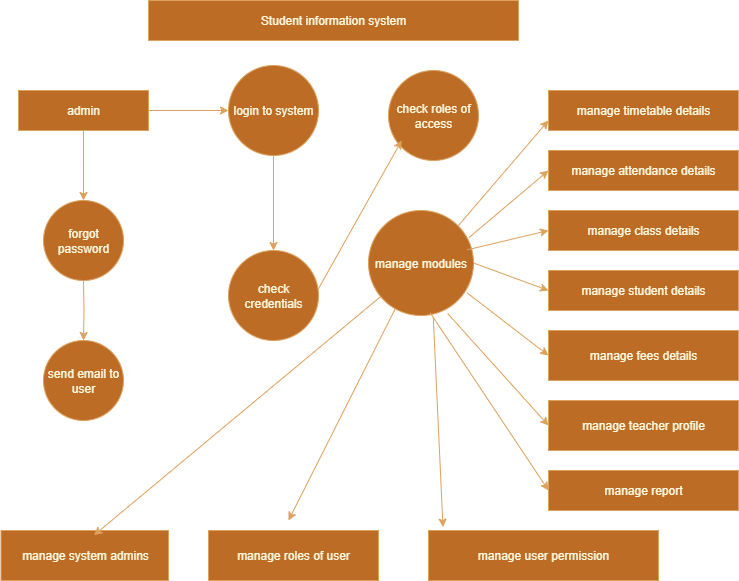

The diagram above was exported from draw.io. Its source (the exported page's mxGraphModel, read from the mxfile embedded in the PNG):
<mxGraphModel dx="1042" dy="562" grid="1" gridSize="10" guides="1" tooltips="1" connect="1" arrows="1" fold="1" page="1" pageScale="1" pageWidth="850" pageHeight="1100" math="0" shadow="0" adaptiveColors="none">
  <root>
    <mxCell id="0" />
    <mxCell id="1" parent="0" />
    <mxCell id="qfjd77vzV_or6vFhfeyh-1" value="Student information system" style="rounded=0;whiteSpace=wrap;html=1;labelBackgroundColor=none;fillColor=#BC6C25;strokeColor=#DDA15E;fontColor=#FEFAE0;" vertex="1" parent="1">
      <mxGeometry x="210" y="40" width="370" height="40" as="geometry" />
    </mxCell>
    <mxCell id="qfjd77vzV_or6vFhfeyh-13" value="" style="edgeStyle=orthogonalEdgeStyle;rounded=0;orthogonalLoop=1;jettySize=auto;html=1;labelBackgroundColor=none;strokeColor=#DDA15E;fontColor=default;" edge="1" parent="1" source="qfjd77vzV_or6vFhfeyh-2" target="qfjd77vzV_or6vFhfeyh-3">
      <mxGeometry relative="1" as="geometry" />
    </mxCell>
    <mxCell id="qfjd77vzV_or6vFhfeyh-28" value="" style="edgeStyle=orthogonalEdgeStyle;rounded=0;orthogonalLoop=1;jettySize=auto;html=1;labelBackgroundColor=none;strokeColor=#DDA15E;fontColor=default;" edge="1" parent="1" source="qfjd77vzV_or6vFhfeyh-2">
      <mxGeometry relative="1" as="geometry">
        <mxPoint x="145" y="240" as="targetPoint" />
      </mxGeometry>
    </mxCell>
    <mxCell id="qfjd77vzV_or6vFhfeyh-2" value="admin" style="rounded=0;whiteSpace=wrap;html=1;labelBackgroundColor=none;fillColor=#BC6C25;strokeColor=#DDA15E;fontColor=#FEFAE0;" vertex="1" parent="1">
      <mxGeometry x="80" y="130" width="130" height="40" as="geometry" />
    </mxCell>
    <mxCell id="qfjd77vzV_or6vFhfeyh-11" value="" style="edgeStyle=orthogonalEdgeStyle;rounded=0;orthogonalLoop=1;jettySize=auto;html=1;labelBackgroundColor=none;strokeColor=#DDA15E;fontColor=default;" edge="1" parent="1" source="qfjd77vzV_or6vFhfeyh-3" target="qfjd77vzV_or6vFhfeyh-9">
      <mxGeometry relative="1" as="geometry" />
    </mxCell>
    <mxCell id="qfjd77vzV_or6vFhfeyh-3" value="login to system" style="ellipse;whiteSpace=wrap;html=1;aspect=fixed;labelBackgroundColor=none;fillColor=#BC6C25;strokeColor=#DDA15E;fontColor=#FEFAE0;" vertex="1" parent="1">
      <mxGeometry x="290" y="105" width="90" height="90" as="geometry" />
    </mxCell>
    <mxCell id="qfjd77vzV_or6vFhfeyh-4" value="check roles of access" style="ellipse;whiteSpace=wrap;html=1;aspect=fixed;labelBackgroundColor=none;fillColor=#BC6C25;strokeColor=#DDA15E;fontColor=#FEFAE0;" vertex="1" parent="1">
      <mxGeometry x="450" y="110" width="90" height="90" as="geometry" />
    </mxCell>
    <mxCell id="qfjd77vzV_or6vFhfeyh-5" value="manage timetable details" style="rounded=0;whiteSpace=wrap;html=1;labelBackgroundColor=none;fillColor=#BC6C25;strokeColor=#DDA15E;fontColor=#FEFAE0;" vertex="1" parent="1">
      <mxGeometry x="610" y="130" width="190" height="40" as="geometry" />
    </mxCell>
    <mxCell id="qfjd77vzV_or6vFhfeyh-6" value="manage attendance details" style="rounded=0;whiteSpace=wrap;html=1;labelBackgroundColor=none;fillColor=#BC6C25;strokeColor=#DDA15E;fontColor=#FEFAE0;" vertex="1" parent="1">
      <mxGeometry x="610" y="190" width="190" height="40" as="geometry" />
    </mxCell>
    <mxCell id="qfjd77vzV_or6vFhfeyh-7" value="manage class details" style="rounded=0;whiteSpace=wrap;html=1;labelBackgroundColor=none;fillColor=#BC6C25;strokeColor=#DDA15E;fontColor=#FEFAE0;" vertex="1" parent="1">
      <mxGeometry x="610" y="250" width="190" height="40" as="geometry" />
    </mxCell>
    <mxCell id="qfjd77vzV_or6vFhfeyh-8" value="manage student details" style="rounded=0;whiteSpace=wrap;html=1;labelBackgroundColor=none;fillColor=#BC6C25;strokeColor=#DDA15E;fontColor=#FEFAE0;" vertex="1" parent="1">
      <mxGeometry x="610" y="310" width="190" height="40" as="geometry" />
    </mxCell>
    <mxCell id="qfjd77vzV_or6vFhfeyh-9" value="check credentials" style="ellipse;whiteSpace=wrap;html=1;aspect=fixed;labelBackgroundColor=none;fillColor=#BC6C25;strokeColor=#DDA15E;fontColor=#FEFAE0;" vertex="1" parent="1">
      <mxGeometry x="290" y="290" width="90" height="90" as="geometry" />
    </mxCell>
    <mxCell id="qfjd77vzV_or6vFhfeyh-14" value="" style="endArrow=classic;html=1;rounded=0;exitX=1;exitY=0;exitDx=0;exitDy=0;entryX=0;entryY=0.5;entryDx=0;entryDy=0;labelBackgroundColor=none;strokeColor=#DDA15E;fontColor=default;" edge="1" parent="1">
      <mxGeometry width="50" height="50" relative="1" as="geometry">
        <mxPoint x="379.9998051533948" y="328.1801948466052" as="sourcePoint" />
        <mxPoint x="463.18" y="180" as="targetPoint" />
        <Array as="points" />
      </mxGeometry>
    </mxCell>
    <mxCell id="qfjd77vzV_or6vFhfeyh-15" value="manage modules" style="ellipse;whiteSpace=wrap;html=1;aspect=fixed;labelBackgroundColor=none;fillColor=#BC6C25;strokeColor=#DDA15E;fontColor=#FEFAE0;" vertex="1" parent="1">
      <mxGeometry x="430" y="250" width="105" height="105" as="geometry" />
    </mxCell>
    <mxCell id="qfjd77vzV_or6vFhfeyh-17" value="" style="endArrow=classic;html=1;rounded=0;exitX=1;exitY=0;exitDx=0;exitDy=0;entryX=0;entryY=0.75;entryDx=0;entryDy=0;labelBackgroundColor=none;strokeColor=#DDA15E;fontColor=default;" edge="1" parent="1" source="qfjd77vzV_or6vFhfeyh-15" target="qfjd77vzV_or6vFhfeyh-5">
      <mxGeometry width="50" height="50" relative="1" as="geometry">
        <mxPoint x="350" y="220" as="sourcePoint" />
        <mxPoint x="400" y="170" as="targetPoint" />
      </mxGeometry>
    </mxCell>
    <mxCell id="qfjd77vzV_or6vFhfeyh-18" value="" style="endArrow=classic;html=1;rounded=0;exitX=0.957;exitY=0.258;exitDx=0;exitDy=0;exitPerimeter=0;entryX=0;entryY=0.5;entryDx=0;entryDy=0;labelBackgroundColor=none;strokeColor=#DDA15E;fontColor=default;" edge="1" parent="1" source="qfjd77vzV_or6vFhfeyh-15" target="qfjd77vzV_or6vFhfeyh-6">
      <mxGeometry width="50" height="50" relative="1" as="geometry">
        <mxPoint x="350" y="220" as="sourcePoint" />
        <mxPoint x="400" y="170" as="targetPoint" />
      </mxGeometry>
    </mxCell>
    <mxCell id="qfjd77vzV_or6vFhfeyh-19" value="" style="endArrow=classic;html=1;rounded=0;exitX=0.938;exitY=0.375;exitDx=0;exitDy=0;exitPerimeter=0;entryX=0;entryY=0.5;entryDx=0;entryDy=0;labelBackgroundColor=none;strokeColor=#DDA15E;fontColor=default;" edge="1" parent="1" source="qfjd77vzV_or6vFhfeyh-15" target="qfjd77vzV_or6vFhfeyh-7">
      <mxGeometry width="50" height="50" relative="1" as="geometry">
        <mxPoint x="350" y="220" as="sourcePoint" />
        <mxPoint x="400" y="170" as="targetPoint" />
      </mxGeometry>
    </mxCell>
    <mxCell id="qfjd77vzV_or6vFhfeyh-20" value="" style="endArrow=classic;html=1;rounded=0;exitX=1;exitY=0.5;exitDx=0;exitDy=0;entryX=0;entryY=0.5;entryDx=0;entryDy=0;labelBackgroundColor=none;strokeColor=#DDA15E;fontColor=default;" edge="1" parent="1" source="qfjd77vzV_or6vFhfeyh-15" target="qfjd77vzV_or6vFhfeyh-8">
      <mxGeometry width="50" height="50" relative="1" as="geometry">
        <mxPoint x="350" y="220" as="sourcePoint" />
        <mxPoint x="400" y="170" as="targetPoint" />
      </mxGeometry>
    </mxCell>
    <mxCell id="qfjd77vzV_or6vFhfeyh-21" value="manage fees details" style="rounded=0;whiteSpace=wrap;html=1;labelBackgroundColor=none;fillColor=#BC6C25;strokeColor=#DDA15E;fontColor=#FEFAE0;" vertex="1" parent="1">
      <mxGeometry x="610" y="370" width="190" height="50" as="geometry" />
    </mxCell>
    <mxCell id="qfjd77vzV_or6vFhfeyh-22" value="manage teacher profile" style="rounded=0;whiteSpace=wrap;html=1;labelBackgroundColor=none;fillColor=#BC6C25;strokeColor=#DDA15E;fontColor=#FEFAE0;" vertex="1" parent="1">
      <mxGeometry x="610" y="440" width="190" height="50" as="geometry" />
    </mxCell>
    <mxCell id="qfjd77vzV_or6vFhfeyh-23" value="manage report" style="rounded=0;whiteSpace=wrap;html=1;labelBackgroundColor=none;fillColor=#BC6C25;strokeColor=#DDA15E;fontColor=#FEFAE0;" vertex="1" parent="1">
      <mxGeometry x="610" y="510" width="190" height="40" as="geometry" />
    </mxCell>
    <mxCell id="qfjd77vzV_or6vFhfeyh-24" value="" style="endArrow=classic;html=1;rounded=0;exitX=0.937;exitY=0.783;exitDx=0;exitDy=0;exitPerimeter=0;entryX=0;entryY=0.5;entryDx=0;entryDy=0;labelBackgroundColor=none;strokeColor=#DDA15E;fontColor=default;" edge="1" parent="1" source="qfjd77vzV_or6vFhfeyh-15" target="qfjd77vzV_or6vFhfeyh-21">
      <mxGeometry width="50" height="50" relative="1" as="geometry">
        <mxPoint x="540" y="340" as="sourcePoint" />
        <mxPoint x="600" y="400" as="targetPoint" />
      </mxGeometry>
    </mxCell>
    <mxCell id="qfjd77vzV_or6vFhfeyh-25" value="" style="endArrow=classic;html=1;rounded=0;entryX=0;entryY=0.5;entryDx=0;entryDy=0;exitX=0.754;exitY=0.981;exitDx=0;exitDy=0;exitPerimeter=0;labelBackgroundColor=none;strokeColor=#DDA15E;fontColor=default;" edge="1" parent="1" source="qfjd77vzV_or6vFhfeyh-15" target="qfjd77vzV_or6vFhfeyh-22">
      <mxGeometry width="50" height="50" relative="1" as="geometry">
        <mxPoint x="360" y="420" as="sourcePoint" />
        <mxPoint x="410" y="370" as="targetPoint" />
      </mxGeometry>
    </mxCell>
    <mxCell id="qfjd77vzV_or6vFhfeyh-26" value="" style="endArrow=classic;html=1;rounded=0;entryX=0;entryY=0.5;entryDx=0;entryDy=0;exitX=0.587;exitY=0.973;exitDx=0;exitDy=0;exitPerimeter=0;labelBackgroundColor=none;strokeColor=#DDA15E;fontColor=default;" edge="1" parent="1" source="qfjd77vzV_or6vFhfeyh-15" target="qfjd77vzV_or6vFhfeyh-23">
      <mxGeometry width="50" height="50" relative="1" as="geometry">
        <mxPoint x="360" y="420" as="sourcePoint" />
        <mxPoint x="410" y="370" as="targetPoint" />
      </mxGeometry>
    </mxCell>
    <mxCell id="qfjd77vzV_or6vFhfeyh-30" value="" style="edgeStyle=orthogonalEdgeStyle;rounded=0;orthogonalLoop=1;jettySize=auto;html=1;labelBackgroundColor=none;strokeColor=#DDA15E;fontColor=default;" edge="1" parent="1" target="qfjd77vzV_or6vFhfeyh-29">
      <mxGeometry relative="1" as="geometry">
        <mxPoint x="145" y="320" as="sourcePoint" />
      </mxGeometry>
    </mxCell>
    <mxCell id="qfjd77vzV_or6vFhfeyh-29" value="send email to user" style="ellipse;whiteSpace=wrap;html=1;aspect=fixed;labelBackgroundColor=none;fillColor=#BC6C25;strokeColor=#DDA15E;fontColor=#FEFAE0;" vertex="1" parent="1">
      <mxGeometry x="105" y="380" width="80" height="80" as="geometry" />
    </mxCell>
    <mxCell id="qfjd77vzV_or6vFhfeyh-31" value="manage system admins" style="rounded=0;whiteSpace=wrap;html=1;labelBackgroundColor=none;fillColor=#BC6C25;strokeColor=#DDA15E;fontColor=#FEFAE0;" vertex="1" parent="1">
      <mxGeometry x="62.5" y="570" width="167.5" height="50" as="geometry" />
    </mxCell>
    <mxCell id="qfjd77vzV_or6vFhfeyh-32" value="manage roles of user" style="rounded=0;whiteSpace=wrap;html=1;labelBackgroundColor=none;fillColor=#BC6C25;strokeColor=#DDA15E;fontColor=#FEFAE0;" vertex="1" parent="1">
      <mxGeometry x="270" y="570" width="170" height="50" as="geometry" />
    </mxCell>
    <mxCell id="qfjd77vzV_or6vFhfeyh-34" value="manage user permission" style="rounded=0;whiteSpace=wrap;html=1;labelBackgroundColor=none;fillColor=#BC6C25;strokeColor=#DDA15E;fontColor=#FEFAE0;" vertex="1" parent="1">
      <mxGeometry x="490" y="570" width="230" height="50" as="geometry" />
    </mxCell>
    <mxCell id="qfjd77vzV_or6vFhfeyh-36" value="" style="endArrow=classic;html=1;rounded=0;entryX=0.555;entryY=0.095;entryDx=0;entryDy=0;entryPerimeter=0;labelBackgroundColor=none;strokeColor=#DDA15E;fontColor=default;" edge="1" parent="1" source="qfjd77vzV_or6vFhfeyh-15" target="qfjd77vzV_or6vFhfeyh-31">
      <mxGeometry width="50" height="50" relative="1" as="geometry">
        <mxPoint x="360" y="420" as="sourcePoint" />
        <mxPoint x="150" y="620" as="targetPoint" />
      </mxGeometry>
    </mxCell>
    <mxCell id="qfjd77vzV_or6vFhfeyh-37" value="" style="endArrow=classic;html=1;rounded=0;exitX=0.251;exitY=0.943;exitDx=0;exitDy=0;exitPerimeter=0;labelBackgroundColor=none;strokeColor=#DDA15E;fontColor=default;" edge="1" parent="1" source="qfjd77vzV_or6vFhfeyh-15">
      <mxGeometry width="50" height="50" relative="1" as="geometry">
        <mxPoint x="360" y="420" as="sourcePoint" />
        <mxPoint x="350" y="560" as="targetPoint" />
      </mxGeometry>
    </mxCell>
    <mxCell id="qfjd77vzV_or6vFhfeyh-38" value="" style="endArrow=classic;html=1;rounded=0;entryX=0.063;entryY=-0.068;entryDx=0;entryDy=0;entryPerimeter=0;exitX=0.617;exitY=1.019;exitDx=0;exitDy=0;exitPerimeter=0;labelBackgroundColor=none;strokeColor=#DDA15E;fontColor=default;" edge="1" parent="1" source="qfjd77vzV_or6vFhfeyh-15" target="qfjd77vzV_or6vFhfeyh-34">
      <mxGeometry width="50" height="50" relative="1" as="geometry">
        <mxPoint x="360" y="420" as="sourcePoint" />
        <mxPoint x="410" y="370" as="targetPoint" />
      </mxGeometry>
    </mxCell>
    <mxCell id="qfjd77vzV_or6vFhfeyh-39" value="forgot password" style="ellipse;whiteSpace=wrap;html=1;aspect=fixed;labelBackgroundColor=none;fillColor=#BC6C25;strokeColor=#DDA15E;fontColor=#FEFAE0;" vertex="1" parent="1">
      <mxGeometry x="105" y="240" width="80" height="80" as="geometry" />
    </mxCell>
  </root>
</mxGraphModel>